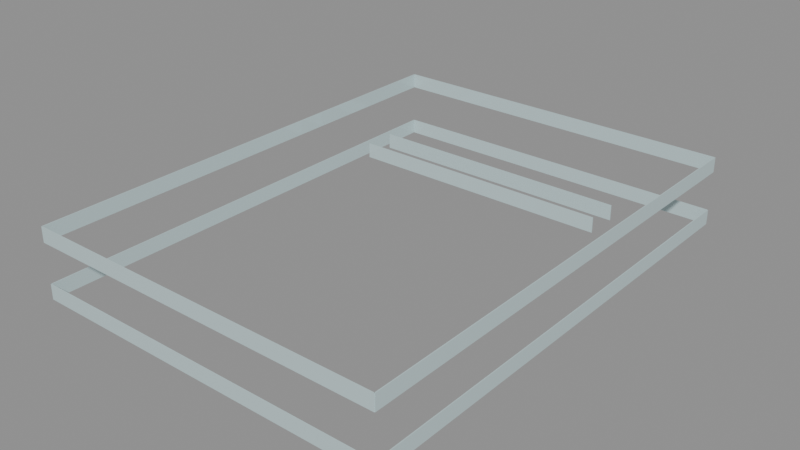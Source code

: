 # Source: SM_Glass_Helgasetr_Overatriet.blend  (saved by Blender 5.3.31; exported with 4.5.12 LTS)
import bpy
from mathutils import Matrix  # noqa: F401  (used for matrix-valued properties, if any)

bpy.ops.wm.read_factory_settings(use_empty=True)
scene = bpy.context.scene
scene.name = 'Scene'

# ---- materials (node trees are filled in below, after node groups)
mat_glass = bpy.data.materials.new('Glass')
mat_glass.diffuse_color = (0.55, 0.7, 0.72, 1.0)

# ---- material node trees
mat_glass.use_nodes = True; mat_glass.node_tree.nodes.clear()
_N = mat_glass.node_tree.nodes; _L = mat_glass.node_tree.links
n0 = _N.new('ShaderNodeBsdfPrincipled'); n0.name = 'Principled BSDF'; n0.location = (-200, 100)
n0.inputs[0].default_value = (0.55, 0.7, 0.72, 1.0)
n0.inputs[2].default_value = 0.05
n0.inputs[10].default_value = 0.005
n1 = _N.new('ShaderNodeOutputMaterial'); n1.name = 'Material Output'; n1.location = (200, 100)
_L.new(n0.outputs[0], n1.inputs[0])
n1.is_active_output = True

# ---- meshes
me_sm_glass_helgasetr_overatriet = bpy.data.meshes.new('SM_Glass_Helgasetr_Overatriet')
me_sm_glass_helgasetr_overatriet.from_pydata([(-13.28, 17.75, 18.2), (-13.22, 17.75, 18.2), (-13.22, -17.75, 18.2), (-13.28, -17.75, 18.2), (-13.28, 17.75, 19.3), (-13.22, 17.75, 19.3), (-13.22, -17.75, 19.3), (-13.28, -17.75, 19.3), (13.22, 17.75, 18.2), (13.28, 17.75, 18.2), (13.28, -17.75, 18.2), (13.22, -17.75, 18.2), (13.22, 17.75, 19.3), (13.28, 17.75, 19.3), (13.28, -17.75, 19.3), (13.22, -17.75, 19.3), (-13.25, 17.78, 18.2), (13.25, 17.78, 18.2), (13.25, 17.72, 18.2), (-13.25, 17.72, 18.2), (-13.25, 17.78, 19.3), (13.25, 17.78, 19.3), (13.25, 17.72, 19.3), (-13.25, 17.72, 19.3), (-13.25, -17.72, 18.2), (13.25, -17.72, 18.2), (13.25, -17.78, 18.2), (-13.25, -17.78, 18.2), (-13.25, -17.72, 19.3), (13.25, -17.72, 19.3), (13.25, -17.78, 19.3), (-13.25, -17.78, 19.3), (-13.28, 17.75, 22.2), (-13.22, 17.75, 22.2), (-13.22, -17.75, 22.2), (-13.28, -17.75, 22.2), (-13.28, 17.75, 23.3), (-13.22, 17.75, 23.3), (-13.22, -17.75, 23.3), (-13.28, -17.75, 23.3), (13.22, 17.75, 22.2), (13.28, 17.75, 22.2), (13.28, -17.75, 22.2), (13.22, -17.75, 22.2), (13.22, 17.75, 23.3), (13.28, 17.75, 23.3), (13.28, -17.75, 23.3), (13.22, -17.75, 23.3), (-13.25, 17.78, 22.2), (13.25, 17.78, 22.2), (13.25, 17.72, 22.2), (-13.25, 17.72, 22.2), (-13.25, 17.78, 23.3), (13.25, 17.78, 23.3), (13.25, 17.72, 23.3), (-13.25, 17.72, 23.3), (-13.25, -17.72, 22.2), (13.25, -17.72, 22.2), (13.25, -17.78, 22.2), (-13.25, -17.78, 22.2), (-13.25, -17.72, 23.3), (13.25, -17.72, 23.3), (13.25, -17.78, 23.3), (-13.25, -17.78, 23.3), (-9.65, 10.4, 20.2), (9.65, 10.4, 20.2), (9.65, 10.34, 20.2), (-9.65, 10.34, 20.2), (-9.65, 10.4, 21.3), (9.65, 10.4, 21.3), (9.65, 10.34, 21.3), (-9.65, 10.34, 21.3), (-9.65, 8.06, 20.2), (9.65, 8.06, 20.2), (9.65, 8.0, 20.2), (-9.65, 8.0, 20.2), (-9.65, 8.06, 21.3), (9.65, 8.06, 21.3), (9.65, 8.0, 21.3), (-9.65, 8.0, 21.3)], [], [(0, 1, 2, 3), (4, 7, 6, 5), (0, 4, 5, 1), (1, 5, 6, 2), (2, 6, 7, 3), (3, 7, 4, 0), (8, 9, 10, 11), (12, 15, 14, 13), (8, 12, 13, 9), (9, 13, 14, 10), (10, 14, 15, 11), (11, 15, 12, 8), (16, 17, 18, 19), (20, 23, 22, 21), (16, 20, 21, 17), (17, 21, 22, 18), (18, 22, 23, 19), (19, 23, 20, 16), (24, 25, 26, 27), (28, 31, 30, 29), (24, 28, 29, 25), (25, 29, 30, 26), (26, 30, 31, 27), (27, 31, 28, 24), (32, 33, 34, 35), (36, 39, 38, 37), (32, 36, 37, 33), (33, 37, 38, 34), (34, 38, 39, 35), (35, 39, 36, 32), (40, 41, 42, 43), (44, 47, 46, 45), (40, 44, 45, 41), (41, 45, 46, 42), (42, 46, 47, 43), (43, 47, 44, 40), (48, 49, 50, 51), (52, 55, 54, 53), (48, 52, 53, 49), (49, 53, 54, 50), (50, 54, 55, 51), (51, 55, 52, 48), (56, 57, 58, 59), (60, 63, 62, 61), (56, 60, 61, 57), (57, 61, 62, 58), (58, 62, 63, 59), (59, 63, 60, 56), (64, 65, 66, 67), (68, 71, 70, 69), (64, 68, 69, 65), (65, 69, 70, 66), (66, 70, 71, 67), (67, 71, 68, 64), (72, 73, 74, 75), (76, 79, 78, 77), (72, 76, 77, 73), (73, 77, 78, 74), (74, 78, 79, 75), (75, 79, 76, 72)])
_uv = me_sm_glass_helgasetr_overatriet.uv_layers.new(name='Float2')
_uv.uv.foreach_set('vector', [-6.64, 8.875, -6.61, 8.875, -6.61, -8.875, -6.64, -8.875, -6.64, 8.875, -6.64, -8.875, -6.61, -8.875, -6.61, 8.875, -6.64, 9.1, -6.64, 9.65, -6.61, 9.65, -6.61, 9.1, 8.875, 9.1, 8.875, 9.65, -8.875, 9.65, -8.875, 9.1, -6.61, 9.1, -6.61, 9.65, -6.64, 9.65, -6.64, 9.1, -8.875, 9.1, -8.875, 9.65, 8.875, 9.65, 8.875, 9.1, 6.61, 8.875, 6.64, 8.875, 6.64, -8.875, 6.61, -8.875, 6.61, 8.875, 6.61, -8.875, 6.64, -8.875, 6.64, 8.875, 6.61, 9.1, 6.61, 9.65, 6.64, 9.65, 6.64, 9.1, 8.875, 9.1, 8.875, 9.65, -8.875, 9.65, -8.875, 9.1, 6.64, 9.1, 6.64, 9.65, 6.61, 9.65, 6.61, 9.1, -8.875, 9.1, -8.875, 9.65, 8.875, 9.65, 8.875, 9.1, -6.625, 8.89, 6.625, 8.89, 6.625, 8.86, -6.625, 8.86, -6.625, 8.89, -6.625, 8.86, 6.625, 8.86, 6.625, 8.89, -6.625, 9.1, -6.625, 9.65, 6.625, 9.65, 6.625, 9.1, 8.89, 9.1, 8.89, 9.65, 8.86, 9.65, 8.86, 9.1, 6.625, 9.1, 6.625, 9.65, -6.625, 9.65, -6.625, 9.1, 8.86, 9.1, 8.86, 9.65, 8.89, 9.65, 8.89, 9.1, -6.625, -8.86, 6.625, -8.86, 6.625, -8.89, -6.625, -8.89, -6.625, -8.86, -6.625, -8.89, 6.625, -8.89, 6.625, -8.86, -6.625, 9.1, -6.625, 9.65, 6.625, 9.65, 6.625, 9.1, -8.86, 9.1, -8.86, 9.65, -8.89, 9.65, -8.89, 9.1, 6.625, 9.1, 6.625, 9.65, -6.625, 9.65, -6.625, 9.1, -8.89, 9.1, -8.89, 9.65, -8.86, 9.65, -8.86, 9.1, -6.64, 8.875, -6.61, 8.875, -6.61, -8.875, -6.64, -8.875, -6.64, 8.875, -6.64, -8.875, -6.61, -8.875, -6.61, 8.875, -6.64, 11.1, -6.64, 11.65, -6.61, 11.65, -6.61, 11.1, 8.875, 11.1, 8.875, 11.65, -8.875, 11.65, -8.875, 11.1, -6.61, 11.1, -6.61, 11.65, -6.64, 11.65, -6.64, 11.1, -8.875, 11.1, -8.875, 11.65, 8.875, 11.65, 8.875, 11.1, 6.61, 8.875, 6.64, 8.875, 6.64, -8.875, 6.61, -8.875, 6.61, 8.875, 6.61, -8.875, 6.64, -8.875, 6.64, 8.875, 6.61, 11.1, 6.61, 11.65, 6.64, 11.65, 6.64, 11.1, 8.875, 11.1, 8.875, 11.65, -8.875, 11.65, -8.875, 11.1, 6.64, 11.1, 6.64, 11.65, 6.61, 11.65, 6.61, 11.1, -8.875, 11.1, -8.875, 11.65, 8.875, 11.65, 8.875, 11.1, -6.625, 8.89, 6.625, 8.89, 6.625, 8.86, -6.625, 8.86, -6.625, 8.89, -6.625, 8.86, 6.625, 8.86, 6.625, 8.89, -6.625, 11.1, -6.625, 11.65, 6.625, 11.65, 6.625, 11.1, 8.89, 11.1, 8.89, 11.65, 8.86, 11.65, 8.86, 11.1, 6.625, 11.1, 6.625, 11.65, -6.625, 11.65, -6.625, 11.1, 8.86, 11.1, 8.86, 11.65, 8.89, 11.65, 8.89, 11.1, -6.625, -8.86, 6.625, -8.86, 6.625, -8.89, -6.625, -8.89, -6.625, -8.86, -6.625, -8.89, 6.625, -8.89, 6.625, -8.86, -6.625, 11.1, -6.625, 11.65, 6.625, 11.65, 6.625, 11.1, -8.86, 11.1, -8.86, 11.65, -8.89, 11.65, -8.89, 11.1, 6.625, 11.1, 6.625, 11.65, -6.625, 11.65, -6.625, 11.1, -8.89, 11.1, -8.89, 11.65, -8.86, 11.65, -8.86, 11.1, -4.825, 5.2, 4.825, 5.2, 4.825, 5.17, -4.825, 5.17, -4.825, 5.2, -4.825, 5.17, 4.825, 5.17, 4.825, 5.2, -4.825, 10.1, -4.825, 10.65, 4.825, 10.65, 4.825, 10.1, 5.2, 10.1, 5.2, 10.65, 5.17, 10.65, 5.17, 10.1, 4.825, 10.1, 4.825, 10.65, -4.825, 10.65, -4.825, 10.1, 5.17, 10.1, 5.17, 10.65, 5.2, 10.65, 5.2, 10.1, -4.825, 4.03, 4.825, 4.03, 4.825, 4.0, -4.825, 4.0, -4.825, 4.03, -4.825, 4.0, 4.825, 4.0, 4.825, 4.03, -4.825, 10.1, -4.825, 10.65, 4.825, 10.65, 4.825, 10.1, 4.03, 10.1, 4.03, 10.65, 4.0, 10.65, 4.0, 10.1, 4.825, 10.1, 4.825, 10.65, -4.825, 10.65, -4.825, 10.1, 4.0, 10.1, 4.0, 10.65, 4.03, 10.65, 4.03, 10.1])
me_sm_glass_helgasetr_overatriet.materials.append(mat_glass)
me_sm_glass_helgasetr_overatriet.update()

# ---- objects
ob_sm_glass_helgasetr_overatriet = bpy.data.objects.new('SM_Glass_Helgasetr_Overatriet', me_sm_glass_helgasetr_overatriet)

# ---- transforms, parenting, visibility, modifiers, constraints
ob_sm_glass_helgasetr_overatriet.location = (0.0, 0.0, 0.0)

# ---- collection membership
scene.collection.objects.link(ob_sm_glass_helgasetr_overatriet)

# ---- scene / render settings (as saved in the file)
scene.frame_start = 1; scene.frame_end = 250; scene.frame_set(1)
scene.render.engine = 'BLENDER_EEVEE_NEXT'
scene.render.bake_bias = 0.0
scene.render.bake_samples = 0
scene.render.compositor_device = 'GPU'
scene.eevee.use_volume_custom_range = False
scene.eevee.fast_gi_thickness_near = 0.1
scene.eevee.fast_gi_thickness_far = 0.0
scene.eevee.ray_tracing_options.screen_trace_thickness = 0.1
bpy.context.view_layer.update()

# ---- added for rendering (the .blend has no active camera and no usable light): camera, sun + grey world if the file has none
cam_auto = bpy.data.cameras.new('AutoCamera')
cam_auto.lens = 50.0
cam_auto.sensor_width = 36.0
cam_auto.clip_end = 1000.0
ob_auto_camera = bpy.data.objects.new('AutoCamera', cam_auto)
scene.collection.objects.link(ob_auto_camera)
ob_auto_camera.location = (41.3355, -49.6026, 53.8184)
ob_auto_camera.rotation_euler = (1.09748, -7.21219e-08, 0.694738)
scene.camera = ob_auto_camera
light_auto_sun = bpy.data.lights.new('AutoSun', 'SUN')
light_auto_sun.energy = 3.0
light_auto_sun.angle = 0.0523599
ob_auto_sun = bpy.data.objects.new('AutoSun', light_auto_sun)
scene.collection.objects.link(ob_auto_sun)
ob_auto_sun.rotation_euler = (0.872665, 0.174533, 0.523599)
if scene.world is None:
    world_auto = bpy.data.worlds.new('AutoWorld')
    world_auto.color = (0.3, 0.3, 0.3)
    scene.world = world_auto
bpy.context.view_layer.update()
